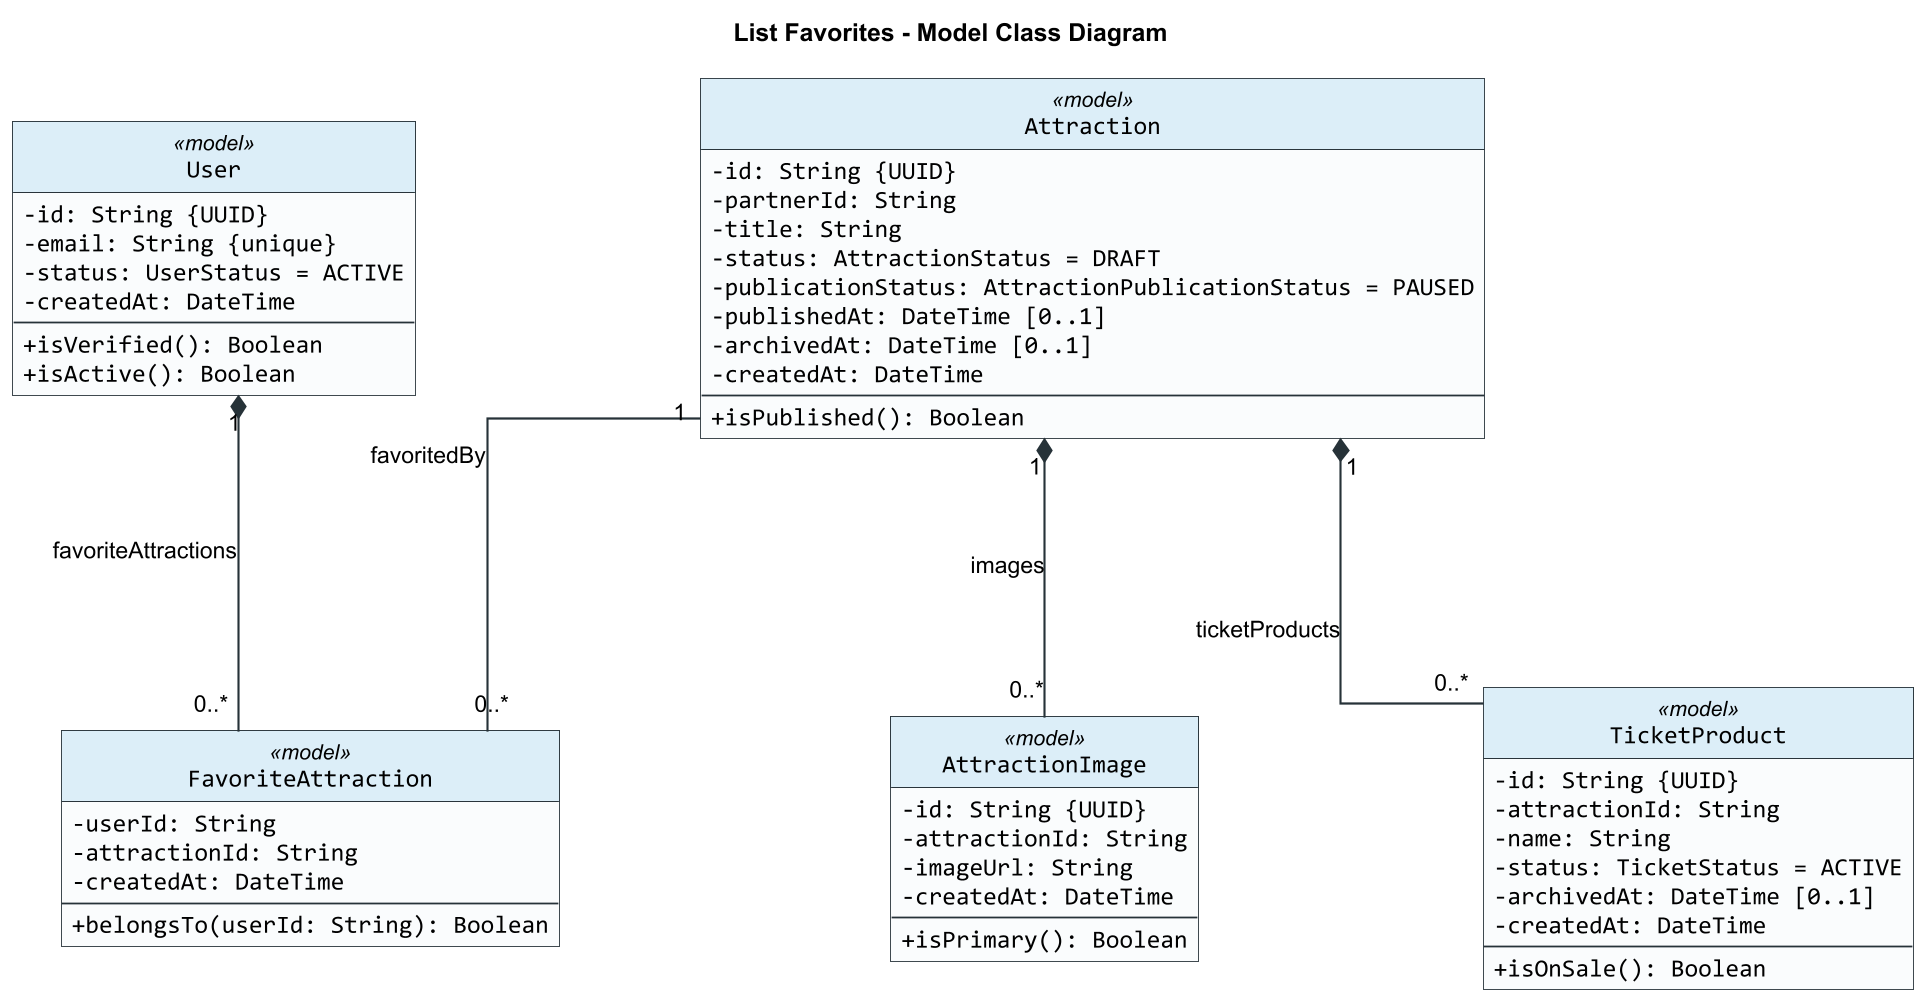

The diagram above was rendered by PlantUML. Its source (embedded in the PNG):
@startuml
title List Favorites - Model Class Diagram

skinparam backgroundColor #FFFFFF
skinparam shadowing false
skinparam roundCorner 0
skinparam dpi 170
skinparam defaultFontName Arial
skinparam classFontName Arial
skinparam classAttributeFontName Consolas
skinparam classAttributeIconSize 0
skinparam classBorderColor #263238
skinparam classBackgroundColor #FAFCFD
skinparam classHeaderBackgroundColor #DCEEF8
skinparam ArrowColor #263238
skinparam ArrowThickness 1.2
skinparam linetype ortho
skinparam nodesep 160
skinparam ranksep 140
hide circle

class User <<model>> {
  -id: String {UUID}
  -email: String {unique}
  -status: UserStatus = ACTIVE
  -createdAt: DateTime
  --
  +isVerified(): Boolean
  +isActive(): Boolean
}

class FavoriteAttraction <<model>> {
  -userId: String
  -attractionId: String
  -createdAt: DateTime
  --
  +belongsTo(userId: String): Boolean
}

class Attraction <<model>> {
  -id: String {UUID}
  -partnerId: String
  -title: String
  -status: AttractionStatus = DRAFT
  -publicationStatus: AttractionPublicationStatus = PAUSED
  -publishedAt: DateTime [0..1]
  -archivedAt: DateTime [0..1]
  -createdAt: DateTime
  --
  +isPublished(): Boolean
}

class AttractionImage <<model>> {
  -id: String {UUID}
  -attractionId: String
  -imageUrl: String
  -createdAt: DateTime
  --
  +isPrimary(): Boolean
}

class TicketProduct <<model>> {
  -id: String {UUID}
  -attractionId: String
  -name: String
  -status: TicketStatus = ACTIVE
  -archivedAt: DateTime [0..1]
  -createdAt: DateTime
  --
  +isOnSale(): Boolean
}

User "1" *-- "0..*" FavoriteAttraction : favoriteAttractions
Attraction "1" -- "0..*" FavoriteAttraction : favoritedBy
Attraction "1" *-- "0..*" AttractionImage : images
Attraction "1" *-- "0..*" TicketProduct : ticketProducts

@enduml